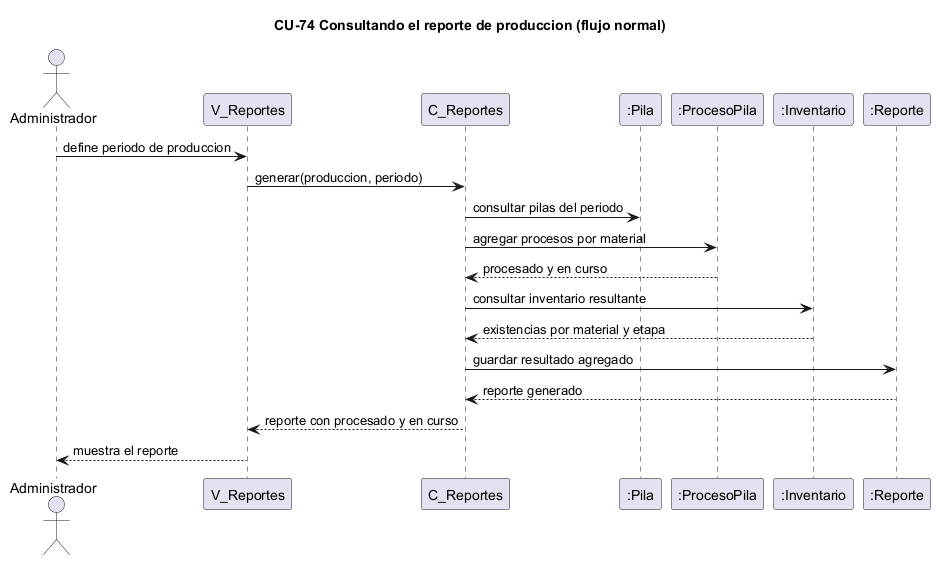

The diagram above was rendered by PlantUML. Its source (embedded in the PNG):
@startuml cu74-reporte-produccion-normal
title CU-74 Consultando el reporte de produccion (flujo normal)
actor Administrador
participant "V_Reportes" as V
participant "C_Reportes" as C
participant ":Pila" as P
participant ":ProcesoPila" as PP
participant ":Inventario" as I
participant ":Reporte" as REP
Administrador -> V : define periodo de produccion
V -> C : generar(produccion, periodo)
C -> P : consultar pilas del periodo
C -> PP : agregar procesos por material
PP --> C : procesado y en curso
C -> I : consultar inventario resultante
I --> C : existencias por material y etapa
C -> REP : guardar resultado agregado
REP --> C : reporte generado
C --> V : reporte con procesado y en curso
V --> Administrador : muestra el reporte
@enduml